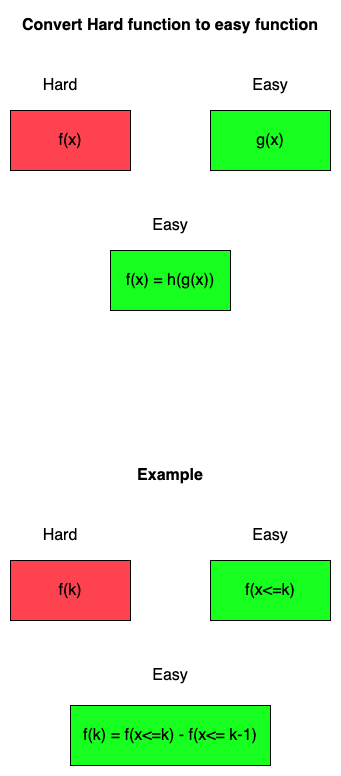

The diagram above was exported from draw.io. Its source (the exported page's mxGraphModel, read from the mxfile embedded in the PNG):
<mxGraphModel dx="1298" dy="900" grid="1" gridSize="10" guides="1" tooltips="1" connect="1" arrows="1" fold="1" page="1" pageScale="1" pageWidth="827" pageHeight="1169" math="0" shadow="0">
  <root>
    <mxCell id="0" />
    <mxCell id="1" parent="0" />
    <mxCell id="-k4vH2OpKm90d1SgTmCC-1" value="&lt;font style=&quot;font-size: 16px&quot;&gt;f(x)&lt;/font&gt;" style="rounded=0;whiteSpace=wrap;html=1;fillColor=#FF424F;" vertex="1" parent="1">
      <mxGeometry x="280" y="140" width="120" height="60" as="geometry" />
    </mxCell>
    <mxCell id="-k4vH2OpKm90d1SgTmCC-3" value="&lt;font style=&quot;font-size: 16px&quot;&gt;g(x)&lt;/font&gt;" style="rounded=0;whiteSpace=wrap;html=1;fillColor=#17FF1F;" vertex="1" parent="1">
      <mxGeometry x="480" y="140" width="120" height="60" as="geometry" />
    </mxCell>
    <mxCell id="-k4vH2OpKm90d1SgTmCC-4" value="Hard" style="text;html=1;strokeColor=none;fillColor=none;align=center;verticalAlign=middle;whiteSpace=wrap;rounded=0;fontSize=16;" vertex="1" parent="1">
      <mxGeometry x="300" y="100" width="60" height="30" as="geometry" />
    </mxCell>
    <mxCell id="-k4vH2OpKm90d1SgTmCC-5" value="Easy" style="text;html=1;strokeColor=none;fillColor=none;align=center;verticalAlign=middle;whiteSpace=wrap;rounded=0;fontSize=16;" vertex="1" parent="1">
      <mxGeometry x="510" y="100" width="60" height="30" as="geometry" />
    </mxCell>
    <mxCell id="-k4vH2OpKm90d1SgTmCC-7" value="&lt;span style=&quot;font-size: 16px&quot;&gt;f(x) = h(g(x))&lt;/span&gt;" style="rounded=0;whiteSpace=wrap;html=1;fillColor=#17FF1F;" vertex="1" parent="1">
      <mxGeometry x="380" y="280" width="120" height="60" as="geometry" />
    </mxCell>
    <mxCell id="-k4vH2OpKm90d1SgTmCC-8" value="Easy" style="text;html=1;strokeColor=none;fillColor=none;align=center;verticalAlign=middle;whiteSpace=wrap;rounded=0;fontSize=16;" vertex="1" parent="1">
      <mxGeometry x="410" y="240" width="60" height="30" as="geometry" />
    </mxCell>
    <mxCell id="-k4vH2OpKm90d1SgTmCC-10" value="&lt;font style=&quot;font-size: 16px&quot;&gt;f(k)&lt;/font&gt;" style="rounded=0;whiteSpace=wrap;html=1;fillColor=#FF424F;" vertex="1" parent="1">
      <mxGeometry x="280" y="590" width="120" height="60" as="geometry" />
    </mxCell>
    <mxCell id="-k4vH2OpKm90d1SgTmCC-11" value="&lt;font style=&quot;font-size: 16px&quot;&gt;f(x&amp;lt;=k)&lt;/font&gt;" style="rounded=0;whiteSpace=wrap;html=1;fillColor=#17FF1F;" vertex="1" parent="1">
      <mxGeometry x="480" y="590" width="120" height="60" as="geometry" />
    </mxCell>
    <mxCell id="-k4vH2OpKm90d1SgTmCC-12" value="Hard" style="text;html=1;strokeColor=none;fillColor=none;align=center;verticalAlign=middle;whiteSpace=wrap;rounded=0;fontSize=16;" vertex="1" parent="1">
      <mxGeometry x="300" y="550" width="60" height="30" as="geometry" />
    </mxCell>
    <mxCell id="-k4vH2OpKm90d1SgTmCC-13" value="Easy" style="text;html=1;strokeColor=none;fillColor=none;align=center;verticalAlign=middle;whiteSpace=wrap;rounded=0;fontSize=16;" vertex="1" parent="1">
      <mxGeometry x="510" y="550" width="60" height="30" as="geometry" />
    </mxCell>
    <mxCell id="-k4vH2OpKm90d1SgTmCC-14" value="&lt;span style=&quot;font-size: 16px&quot;&gt;f(k) = f(x&amp;lt;=k) - f(x&amp;lt;= k-1)&lt;/span&gt;" style="rounded=0;whiteSpace=wrap;html=1;fillColor=#17FF1F;" vertex="1" parent="1">
      <mxGeometry x="340" y="735" width="200" height="60" as="geometry" />
    </mxCell>
    <mxCell id="-k4vH2OpKm90d1SgTmCC-15" value="Easy" style="text;html=1;strokeColor=none;fillColor=none;align=center;verticalAlign=middle;whiteSpace=wrap;rounded=0;fontSize=16;" vertex="1" parent="1">
      <mxGeometry x="410" y="690" width="60" height="30" as="geometry" />
    </mxCell>
    <mxCell id="-k4vH2OpKm90d1SgTmCC-16" value="&lt;b&gt;Example&lt;/b&gt;" style="text;html=1;strokeColor=none;fillColor=none;align=center;verticalAlign=middle;whiteSpace=wrap;rounded=0;fontSize=16;" vertex="1" parent="1">
      <mxGeometry x="410" y="490" width="60" height="30" as="geometry" />
    </mxCell>
    <mxCell id="-k4vH2OpKm90d1SgTmCC-18" value="&lt;b&gt;Convert Hard function to easy function&lt;/b&gt;" style="text;html=1;strokeColor=none;fillColor=none;align=center;verticalAlign=middle;whiteSpace=wrap;rounded=0;fontSize=16;" vertex="1" parent="1">
      <mxGeometry x="280" y="40" width="320" height="30" as="geometry" />
    </mxCell>
  </root>
</mxGraphModel>